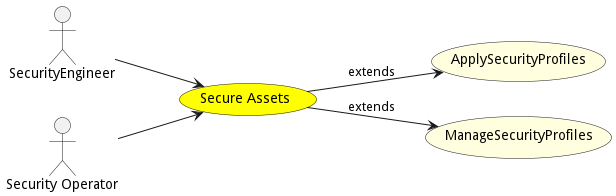

The diagram above was rendered by PlantUML. Its source (embedded in the PNG):
@startuml


left to right direction

usecase "Secure Assets" as SecureAssets #yellow

Actor "SecurityEngineer" as SecurityEngineer

SecurityEngineer --> SecureAssets

Actor "Security Operator" as SecurityOperator

SecurityOperator --> SecureAssets







usecase "ApplySecurityProfiles" as ApplySecurityProfiles #lightyellow

SecureAssets --> ApplySecurityProfiles : extends

usecase "ManageSecurityProfiles" as ManageSecurityProfiles #lightyellow

SecureAssets --> ManageSecurityProfiles : extends





@enduml